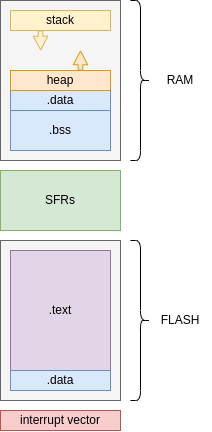

The diagram above was exported from draw.io. Its source (the exported page's mxGraphModel, read from the mxfile embedded in the PNG):
<mxGraphModel dx="732" dy="533" grid="1" gridSize="10" guides="1" tooltips="1" connect="1" arrows="1" fold="1" page="1" pageScale="1" pageWidth="850" pageHeight="1100" background="#ffffff" math="0" shadow="0">
  <root>
    <mxCell id="0" />
    <mxCell id="1" parent="0" />
    <mxCell id="26" value="" style="rounded=0;whiteSpace=wrap;html=1;fillColor=#f5f5f5;fontColor=#333333;strokeColor=#666666;" vertex="1" parent="1">
      <mxGeometry x="240" y="410" width="120" height="160" as="geometry" />
    </mxCell>
    <mxCell id="4" value=".text" style="rounded=0;whiteSpace=wrap;html=1;fillColor=#e1d5e7;strokeColor=#9673a6;" parent="1" vertex="1">
      <mxGeometry x="250" y="420" width="100" height="120" as="geometry" />
    </mxCell>
    <mxCell id="5" value="interrupt vector" style="rounded=0;whiteSpace=wrap;html=1;fillColor=#f8cecc;strokeColor=#b85450;" parent="1" vertex="1">
      <mxGeometry x="240" y="580" width="120" height="20" as="geometry" />
    </mxCell>
    <mxCell id="7" value=".data" style="rounded=0;whiteSpace=wrap;html=1;fillColor=#dae8fc;strokeColor=#6c8ebf;" parent="1" vertex="1">
      <mxGeometry x="250" y="540" width="100" height="20" as="geometry" />
    </mxCell>
    <mxCell id="8" value="SFRs" style="rounded=0;whiteSpace=wrap;html=1;fillColor=#d5e8d4;strokeColor=#82b366;" parent="1" vertex="1">
      <mxGeometry x="240" y="340" width="120" height="60" as="geometry" />
    </mxCell>
    <mxCell id="10" value="" style="rounded=0;whiteSpace=wrap;html=1;fillColor=#f5f5f5;fontColor=#333333;strokeColor=#666666;" parent="1" vertex="1">
      <mxGeometry x="240" y="170" width="120" height="160" as="geometry" />
    </mxCell>
    <mxCell id="11" value=".bss" style="rounded=0;whiteSpace=wrap;html=1;fillColor=#dae8fc;strokeColor=#6c8ebf;" parent="1" vertex="1">
      <mxGeometry x="250" y="280" width="100" height="40" as="geometry" />
    </mxCell>
    <mxCell id="12" value=".data" style="rounded=0;whiteSpace=wrap;html=1;fillColor=#dae8fc;strokeColor=#6c8ebf;" parent="1" vertex="1">
      <mxGeometry x="250" y="260" width="100" height="20" as="geometry" />
    </mxCell>
    <mxCell id="13" value="stack" style="rounded=0;whiteSpace=wrap;html=1;fillColor=#fff2cc;strokeColor=#d6b656;" parent="1" vertex="1">
      <mxGeometry x="250" y="180" width="100" height="20" as="geometry" />
    </mxCell>
    <mxCell id="15" value="" style="shape=flexArrow;endArrow=classic;html=1;endWidth=8.816326530612246;endSize=4.268571428571429;width=4.571428571428571;fillColor=#fff2cc;strokeColor=#d6b656;" parent="1" edge="1">
      <mxGeometry width="50" height="50" relative="1" as="geometry">
        <mxPoint x="280" y="200" as="sourcePoint" />
        <mxPoint x="280.2" y="220" as="targetPoint" />
      </mxGeometry>
    </mxCell>
    <mxCell id="16" value="" style="shape=curlyBracket;whiteSpace=wrap;html=1;rounded=1;flipH=1;labelPosition=right;verticalLabelPosition=middle;align=left;verticalAlign=middle;" parent="1" vertex="1">
      <mxGeometry x="370" y="170" width="20" height="160" as="geometry" />
    </mxCell>
    <mxCell id="17" value="" style="shape=curlyBracket;whiteSpace=wrap;html=1;rounded=1;flipH=1;labelPosition=right;verticalLabelPosition=middle;align=left;verticalAlign=middle;" parent="1" vertex="1">
      <mxGeometry x="370" y="410" width="20" height="160" as="geometry" />
    </mxCell>
    <mxCell id="18" value="RAM" style="text;html=1;strokeColor=none;fillColor=none;align=center;verticalAlign=middle;whiteSpace=wrap;rounded=0;" parent="1" vertex="1">
      <mxGeometry x="390" y="235" width="60" height="30" as="geometry" />
    </mxCell>
    <mxCell id="20" value="FLASH" style="text;html=1;strokeColor=none;fillColor=none;align=center;verticalAlign=middle;whiteSpace=wrap;rounded=0;" parent="1" vertex="1">
      <mxGeometry x="390" y="475" width="60" height="30" as="geometry" />
    </mxCell>
    <mxCell id="21" value="heap" style="rounded=0;whiteSpace=wrap;html=1;fillColor=#ffe6cc;strokeColor=#d79b00;" vertex="1" parent="1">
      <mxGeometry x="250" y="240" width="100" height="20" as="geometry" />
    </mxCell>
    <mxCell id="22" value="" style="shape=flexArrow;endArrow=classic;html=1;endWidth=8.816326530612246;endSize=4.268571428571429;width=4.571428571428571;fillColor=#ffe6cc;strokeColor=#d79b00;" edge="1" parent="1">
      <mxGeometry width="50" height="50" relative="1" as="geometry">
        <mxPoint x="319.99999999999994" y="240" as="sourcePoint" />
        <mxPoint x="320" y="220" as="targetPoint" />
      </mxGeometry>
    </mxCell>
  </root>
</mxGraphModel>